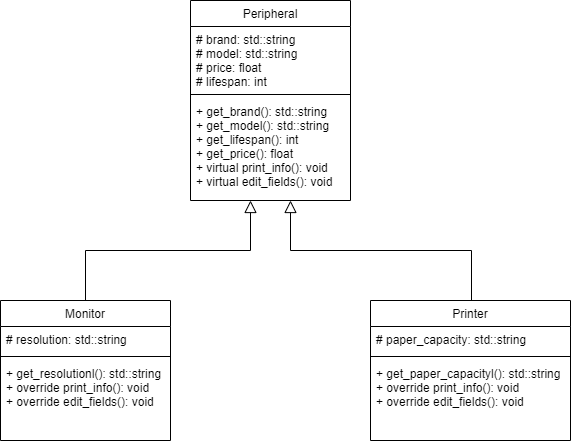

The diagram above was exported from draw.io. Its source (the exported page's mxGraphModel, read from the mxfile embedded in the PNG):
<mxGraphModel dx="1421" dy="826" grid="1" gridSize="10" guides="1" tooltips="1" connect="1" arrows="1" fold="1" page="1" pageScale="1" pageWidth="827" pageHeight="1169" math="0" shadow="0">
  <root>
    <mxCell id="WIyWlLk6GJQsqaUBKTNV-0" />
    <mxCell id="WIyWlLk6GJQsqaUBKTNV-1" parent="WIyWlLk6GJQsqaUBKTNV-0" />
    <mxCell id="zkfFHV4jXpPFQw0GAbJ--0" value="Peripheral" style="swimlane;fontStyle=0;align=center;verticalAlign=top;childLayout=stackLayout;horizontal=1;startSize=26;horizontalStack=0;resizeParent=1;resizeLast=0;collapsible=1;marginBottom=0;rounded=0;shadow=0;strokeWidth=1;" parent="WIyWlLk6GJQsqaUBKTNV-1" vertex="1">
      <mxGeometry x="220" y="60" width="160" height="200" as="geometry">
        <mxRectangle x="230" y="140" width="160" height="26" as="alternateBounds" />
      </mxGeometry>
    </mxCell>
    <mxCell id="zkfFHV4jXpPFQw0GAbJ--1" value="# brand: std::string&#10;# model: std::string&#10;# price: float&#10;# lifespan: int" style="text;align=left;verticalAlign=top;spacingLeft=4;spacingRight=4;overflow=hidden;rotatable=0;points=[[0,0.5],[1,0.5]];portConstraint=eastwest;" parent="zkfFHV4jXpPFQw0GAbJ--0" vertex="1">
      <mxGeometry y="26" width="160" height="64" as="geometry" />
    </mxCell>
    <mxCell id="zkfFHV4jXpPFQw0GAbJ--4" value="" style="line;html=1;strokeWidth=1;align=left;verticalAlign=middle;spacingTop=-1;spacingLeft=3;spacingRight=3;rotatable=0;labelPosition=right;points=[];portConstraint=eastwest;" parent="zkfFHV4jXpPFQw0GAbJ--0" vertex="1">
      <mxGeometry y="90" width="160" height="8" as="geometry" />
    </mxCell>
    <mxCell id="zkfFHV4jXpPFQw0GAbJ--5" value="+ get_brand(): std::string&#10;+ get_model(): std::string&#10;+ get_lifespan(): int&#10;+ get_price(): float&#10;+ virtual print_info(): void&#10;+ virtual edit_fields(): void&#10;" style="text;align=left;verticalAlign=top;spacingLeft=4;spacingRight=4;overflow=hidden;rotatable=0;points=[[0,0.5],[1,0.5]];portConstraint=eastwest;" parent="zkfFHV4jXpPFQw0GAbJ--0" vertex="1">
      <mxGeometry y="98" width="160" height="92" as="geometry" />
    </mxCell>
    <mxCell id="zkfFHV4jXpPFQw0GAbJ--6" value="Monitor" style="swimlane;fontStyle=0;align=center;verticalAlign=top;childLayout=stackLayout;horizontal=1;startSize=26;horizontalStack=0;resizeParent=1;resizeLast=0;collapsible=1;marginBottom=0;rounded=0;shadow=0;strokeWidth=1;" parent="WIyWlLk6GJQsqaUBKTNV-1" vertex="1">
      <mxGeometry x="30" y="360" width="170" height="140" as="geometry">
        <mxRectangle x="130" y="380" width="160" height="26" as="alternateBounds" />
      </mxGeometry>
    </mxCell>
    <mxCell id="zkfFHV4jXpPFQw0GAbJ--7" value="# resolution: std::string&#10;" style="text;align=left;verticalAlign=top;spacingLeft=4;spacingRight=4;overflow=hidden;rotatable=0;points=[[0,0.5],[1,0.5]];portConstraint=eastwest;" parent="zkfFHV4jXpPFQw0GAbJ--6" vertex="1">
      <mxGeometry y="26" width="170" height="26" as="geometry" />
    </mxCell>
    <mxCell id="zkfFHV4jXpPFQw0GAbJ--9" value="" style="line;html=1;strokeWidth=1;align=left;verticalAlign=middle;spacingTop=-1;spacingLeft=3;spacingRight=3;rotatable=0;labelPosition=right;points=[];portConstraint=eastwest;" parent="zkfFHV4jXpPFQw0GAbJ--6" vertex="1">
      <mxGeometry y="52" width="170" height="8" as="geometry" />
    </mxCell>
    <mxCell id="zkfFHV4jXpPFQw0GAbJ--10" value="+ get_resolutionl(): std::string&#10;+ override print_info(): void&#10;+ override edit_fields(): void&#10;" style="text;align=left;verticalAlign=top;spacingLeft=4;spacingRight=4;overflow=hidden;rotatable=0;points=[[0,0.5],[1,0.5]];portConstraint=eastwest;fontStyle=0" parent="zkfFHV4jXpPFQw0GAbJ--6" vertex="1">
      <mxGeometry y="60" width="170" height="80" as="geometry" />
    </mxCell>
    <mxCell id="zkfFHV4jXpPFQw0GAbJ--12" value="" style="endArrow=block;endSize=10;endFill=0;shadow=0;strokeWidth=1;rounded=0;curved=0;edgeStyle=elbowEdgeStyle;elbow=vertical;startArrow=none;startFill=0;" parent="WIyWlLk6GJQsqaUBKTNV-1" source="zkfFHV4jXpPFQw0GAbJ--6" edge="1">
      <mxGeometry width="160" relative="1" as="geometry">
        <mxPoint x="200" y="203" as="sourcePoint" />
        <mxPoint x="280" y="260" as="targetPoint" />
        <Array as="points">
          <mxPoint x="210" y="310" />
        </Array>
      </mxGeometry>
    </mxCell>
    <mxCell id="zkfFHV4jXpPFQw0GAbJ--13" value="Printer" style="swimlane;fontStyle=0;align=center;verticalAlign=top;childLayout=stackLayout;horizontal=1;startSize=26;horizontalStack=0;resizeParent=1;resizeLast=0;collapsible=1;marginBottom=0;rounded=0;shadow=0;strokeWidth=1;" parent="WIyWlLk6GJQsqaUBKTNV-1" vertex="1">
      <mxGeometry x="400" y="360" width="200" height="140" as="geometry">
        <mxRectangle x="340" y="380" width="170" height="26" as="alternateBounds" />
      </mxGeometry>
    </mxCell>
    <mxCell id="zkfFHV4jXpPFQw0GAbJ--14" value="# paper_capacity: std::string" style="text;align=left;verticalAlign=top;spacingLeft=4;spacingRight=4;overflow=hidden;rotatable=0;points=[[0,0.5],[1,0.5]];portConstraint=eastwest;" parent="zkfFHV4jXpPFQw0GAbJ--13" vertex="1">
      <mxGeometry y="26" width="200" height="26" as="geometry" />
    </mxCell>
    <mxCell id="zkfFHV4jXpPFQw0GAbJ--15" value="" style="line;html=1;strokeWidth=1;align=left;verticalAlign=middle;spacingTop=-1;spacingLeft=3;spacingRight=3;rotatable=0;labelPosition=right;points=[];portConstraint=eastwest;" parent="zkfFHV4jXpPFQw0GAbJ--13" vertex="1">
      <mxGeometry y="52" width="200" height="8" as="geometry" />
    </mxCell>
    <mxCell id="8pKsmYOX4heI5U6o01sO-0" value="+ get_paper_capacityl(): std::string&#10;+ override print_info(): void&#10;+ override edit_fields(): void" style="text;align=left;verticalAlign=top;spacingLeft=4;spacingRight=4;overflow=hidden;rotatable=0;points=[[0,0.5],[1,0.5]];portConstraint=eastwest;fontStyle=0" parent="zkfFHV4jXpPFQw0GAbJ--13" vertex="1">
      <mxGeometry y="60" width="200" height="80" as="geometry" />
    </mxCell>
    <mxCell id="zkfFHV4jXpPFQw0GAbJ--16" value="" style="endArrow=block;endSize=10;endFill=0;shadow=0;strokeWidth=1;rounded=0;curved=0;edgeStyle=elbowEdgeStyle;elbow=vertical;startArrow=none;startFill=0;" parent="WIyWlLk6GJQsqaUBKTNV-1" edge="1">
      <mxGeometry width="160" relative="1" as="geometry">
        <mxPoint x="501" y="360" as="sourcePoint" />
        <mxPoint x="320" y="260" as="targetPoint" />
        <Array as="points">
          <mxPoint x="391" y="310" />
        </Array>
      </mxGeometry>
    </mxCell>
  </root>
</mxGraphModel>